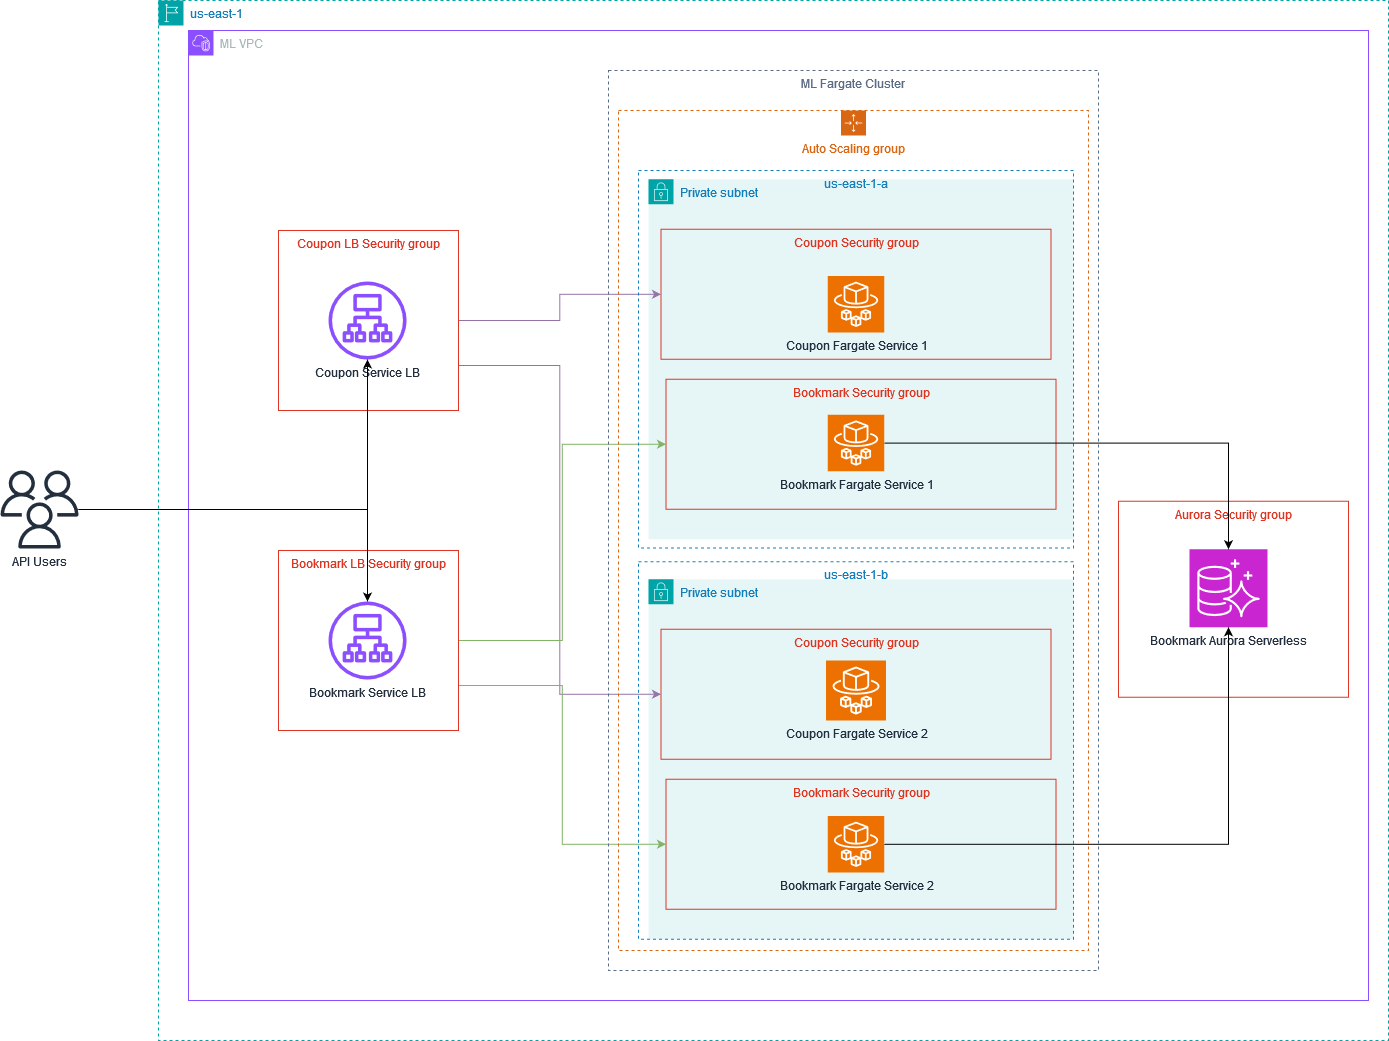

The diagram above was exported from draw.io. Its source (the exported page's mxGraphModel, read from the mxfile embedded in the PNG):
<mxGraphModel dx="3243" dy="1933" grid="1" gridSize="10" guides="1" tooltips="1" connect="1" arrows="1" fold="1" page="1" pageScale="1" pageWidth="1169" pageHeight="827" math="0" shadow="0">
  <root>
    <mxCell id="0" />
    <mxCell id="1" parent="0" />
    <mxCell id="xviAL3ywEndyLO3-tjaJ-4" value="&lt;div&gt;us-east-1&lt;/div&gt;" style="points=[[0,0],[0.25,0],[0.5,0],[0.75,0],[1,0],[1,0.25],[1,0.5],[1,0.75],[1,1],[0.75,1],[0.5,1],[0.25,1],[0,1],[0,0.75],[0,0.5],[0,0.25]];outlineConnect=0;gradientColor=none;html=1;whiteSpace=wrap;fontSize=12;fontStyle=0;container=1;pointerEvents=0;collapsible=0;recursiveResize=0;shape=mxgraph.aws4.group;grIcon=mxgraph.aws4.group_region;strokeColor=#00A4A6;fillColor=none;verticalAlign=top;align=left;spacingLeft=30;fontColor=#147EBA;dashed=1;" parent="1" vertex="1">
      <mxGeometry x="80" y="-120" width="1230" height="1040" as="geometry" />
    </mxCell>
    <mxCell id="xviAL3ywEndyLO3-tjaJ-2" value="ML VPC" style="points=[[0,0],[0.25,0],[0.5,0],[0.75,0],[1,0],[1,0.25],[1,0.5],[1,0.75],[1,1],[0.75,1],[0.5,1],[0.25,1],[0,1],[0,0.75],[0,0.5],[0,0.25]];outlineConnect=0;gradientColor=none;html=1;whiteSpace=wrap;fontSize=12;fontStyle=0;container=1;pointerEvents=0;collapsible=0;recursiveResize=0;shape=mxgraph.aws4.group;grIcon=mxgraph.aws4.group_vpc2;strokeColor=#8C4FFF;fillColor=none;verticalAlign=top;align=left;spacingLeft=30;fontColor=#AAB7B8;dashed=0;" parent="xviAL3ywEndyLO3-tjaJ-4" vertex="1">
      <mxGeometry x="30" y="30" width="1180" height="970" as="geometry" />
    </mxCell>
    <mxCell id="xviAL3ywEndyLO3-tjaJ-3" value="Private subnet" style="points=[[0,0],[0.25,0],[0.5,0],[0.75,0],[1,0],[1,0.25],[1,0.5],[1,0.75],[1,1],[0.75,1],[0.5,1],[0.25,1],[0,1],[0,0.75],[0,0.5],[0,0.25]];outlineConnect=0;gradientColor=none;html=1;whiteSpace=wrap;fontSize=12;fontStyle=0;container=1;pointerEvents=0;collapsible=0;recursiveResize=0;shape=mxgraph.aws4.group;grIcon=mxgraph.aws4.group_security_group;grStroke=0;strokeColor=#00A4A6;fillColor=#E6F6F7;verticalAlign=top;align=left;spacingLeft=30;fontColor=#147EBA;dashed=0;" parent="xviAL3ywEndyLO3-tjaJ-2" vertex="1">
      <mxGeometry x="460" y="148.75" width="425" height="360" as="geometry" />
    </mxCell>
    <mxCell id="xviAL3ywEndyLO3-tjaJ-12" value="Coupon Security group" style="fillColor=none;strokeColor=#DD3522;verticalAlign=top;fontStyle=0;fontColor=#DD3522;whiteSpace=wrap;html=1;" parent="xviAL3ywEndyLO3-tjaJ-3" vertex="1">
      <mxGeometry x="12.5" y="50" width="390" height="130" as="geometry" />
    </mxCell>
    <mxCell id="xviAL3ywEndyLO3-tjaJ-17" value="Bookmark Security group" style="fillColor=none;strokeColor=#DD3522;verticalAlign=top;fontStyle=0;fontColor=#DD3522;whiteSpace=wrap;html=1;" parent="xviAL3ywEndyLO3-tjaJ-3" vertex="1">
      <mxGeometry x="17.5" y="200" width="390" height="130" as="geometry" />
    </mxCell>
    <mxCell id="xviAL3ywEndyLO3-tjaJ-38" value="Bookmark Fargate Service 1" style="sketch=0;points=[[0,0,0],[0.25,0,0],[0.5,0,0],[0.75,0,0],[1,0,0],[0,1,0],[0.25,1,0],[0.5,1,0],[0.75,1,0],[1,1,0],[0,0.25,0],[0,0.5,0],[0,0.75,0],[1,0.25,0],[1,0.5,0],[1,0.75,0]];outlineConnect=0;fontColor=#232F3E;fillColor=#ED7100;strokeColor=#ffffff;dashed=0;verticalLabelPosition=bottom;verticalAlign=top;align=center;html=1;fontSize=12;fontStyle=0;aspect=fixed;shape=mxgraph.aws4.resourceIcon;resIcon=mxgraph.aws4.fargate;" parent="xviAL3ywEndyLO3-tjaJ-3" vertex="1">
      <mxGeometry x="179.25" y="235.5" width="56.5" height="56.5" as="geometry" />
    </mxCell>
    <mxCell id="xviAL3ywEndyLO3-tjaJ-39" value="Coupon Fargate Service 1" style="sketch=0;points=[[0,0,0],[0.25,0,0],[0.5,0,0],[0.75,0,0],[1,0,0],[0,1,0],[0.25,1,0],[0.5,1,0],[0.75,1,0],[1,1,0],[0,0.25,0],[0,0.5,0],[0,0.75,0],[1,0.25,0],[1,0.5,0],[1,0.75,0]];outlineConnect=0;fontColor=#232F3E;fillColor=#ED7100;strokeColor=#ffffff;dashed=0;verticalLabelPosition=bottom;verticalAlign=top;align=center;html=1;fontSize=12;fontStyle=0;aspect=fixed;shape=mxgraph.aws4.resourceIcon;resIcon=mxgraph.aws4.fargate;" parent="xviAL3ywEndyLO3-tjaJ-3" vertex="1">
      <mxGeometry x="179.25" y="96.75" width="56.5" height="56.5" as="geometry" />
    </mxCell>
    <mxCell id="xviAL3ywEndyLO3-tjaJ-28" value="Private subnet" style="points=[[0,0],[0.25,0],[0.5,0],[0.75,0],[1,0],[1,0.25],[1,0.5],[1,0.75],[1,1],[0.75,1],[0.5,1],[0.25,1],[0,1],[0,0.75],[0,0.5],[0,0.25]];outlineConnect=0;gradientColor=none;html=1;whiteSpace=wrap;fontSize=12;fontStyle=0;container=1;pointerEvents=0;collapsible=0;recursiveResize=0;shape=mxgraph.aws4.group;grIcon=mxgraph.aws4.group_security_group;grStroke=0;strokeColor=#00A4A6;fillColor=#E6F6F7;verticalAlign=top;align=left;spacingLeft=30;fontColor=#147EBA;dashed=0;" parent="xviAL3ywEndyLO3-tjaJ-2" vertex="1">
      <mxGeometry x="460" y="548.75" width="425" height="360" as="geometry" />
    </mxCell>
    <mxCell id="xviAL3ywEndyLO3-tjaJ-29" value="us-east-1-b" style="fillColor=none;strokeColor=#147EBA;dashed=1;verticalAlign=top;fontStyle=0;fontColor=#147EBA;whiteSpace=wrap;html=1;" parent="xviAL3ywEndyLO3-tjaJ-28" vertex="1">
      <mxGeometry x="-10" y="-17.5" width="435" height="377.5" as="geometry" />
    </mxCell>
    <mxCell id="xviAL3ywEndyLO3-tjaJ-30" value="Coupon Security group" style="fillColor=none;strokeColor=#DD3522;verticalAlign=top;fontStyle=0;fontColor=#DD3522;whiteSpace=wrap;html=1;" parent="xviAL3ywEndyLO3-tjaJ-28" vertex="1">
      <mxGeometry x="12.5" y="50" width="390" height="130" as="geometry" />
    </mxCell>
    <mxCell id="xviAL3ywEndyLO3-tjaJ-31" value="Bookmark Security group" style="fillColor=none;strokeColor=#DD3522;verticalAlign=top;fontStyle=0;fontColor=#DD3522;whiteSpace=wrap;html=1;" parent="xviAL3ywEndyLO3-tjaJ-28" vertex="1">
      <mxGeometry x="17.5" y="200" width="390" height="130" as="geometry" />
    </mxCell>
    <mxCell id="xviAL3ywEndyLO3-tjaJ-41" value="Bookmark Fargate Service 2" style="sketch=0;points=[[0,0,0],[0.25,0,0],[0.5,0,0],[0.75,0,0],[1,0,0],[0,1,0],[0.25,1,0],[0.5,1,0],[0.75,1,0],[1,1,0],[0,0.25,0],[0,0.5,0],[0,0.75,0],[1,0.25,0],[1,0.5,0],[1,0.75,0]];outlineConnect=0;fontColor=#232F3E;fillColor=#ED7100;strokeColor=#ffffff;dashed=0;verticalLabelPosition=bottom;verticalAlign=top;align=center;html=1;fontSize=12;fontStyle=0;aspect=fixed;shape=mxgraph.aws4.resourceIcon;resIcon=mxgraph.aws4.fargate;" parent="xviAL3ywEndyLO3-tjaJ-28" vertex="1">
      <mxGeometry x="179.25" y="236.75" width="56.5" height="56.5" as="geometry" />
    </mxCell>
    <mxCell id="xviAL3ywEndyLO3-tjaJ-34" value="Aurora Security group" style="fillColor=none;strokeColor=#DD3522;verticalAlign=top;fontStyle=0;fontColor=#DD3522;whiteSpace=wrap;html=1;" parent="xviAL3ywEndyLO3-tjaJ-2" vertex="1">
      <mxGeometry x="930" y="470.75" width="230" height="196" as="geometry" />
    </mxCell>
    <mxCell id="xviAL3ywEndyLO3-tjaJ-35" value="Bookmark Aurora Serverless" style="sketch=0;points=[[0,0,0],[0.25,0,0],[0.5,0,0],[0.75,0,0],[1,0,0],[0,1,0],[0.25,1,0],[0.5,1,0],[0.75,1,0],[1,1,0],[0,0.25,0],[0,0.5,0],[0,0.75,0],[1,0.25,0],[1,0.5,0],[1,0.75,0]];outlineConnect=0;fontColor=#232F3E;fillColor=#C925D1;strokeColor=#ffffff;dashed=0;verticalLabelPosition=bottom;verticalAlign=top;align=center;html=1;fontSize=12;fontStyle=0;aspect=fixed;shape=mxgraph.aws4.resourceIcon;resIcon=mxgraph.aws4.aurora;" parent="xviAL3ywEndyLO3-tjaJ-2" vertex="1">
      <mxGeometry x="1001" y="518.75" width="78" height="78" as="geometry" />
    </mxCell>
    <mxCell id="xviAL3ywEndyLO3-tjaJ-51" style="edgeStyle=orthogonalEdgeStyle;rounded=0;orthogonalLoop=1;jettySize=auto;html=1;fillColor=#e1d5e7;strokeColor=#9673a6;" parent="xviAL3ywEndyLO3-tjaJ-2" source="xviAL3ywEndyLO3-tjaJ-42" target="xviAL3ywEndyLO3-tjaJ-12" edge="1">
      <mxGeometry relative="1" as="geometry" />
    </mxCell>
    <mxCell id="xviAL3ywEndyLO3-tjaJ-52" style="edgeStyle=orthogonalEdgeStyle;rounded=0;orthogonalLoop=1;jettySize=auto;html=1;exitX=1;exitY=0.75;exitDx=0;exitDy=0;entryX=0;entryY=0.5;entryDx=0;entryDy=0;fillColor=#e1d5e7;strokeColor=#9673a6;" parent="xviAL3ywEndyLO3-tjaJ-2" source="xviAL3ywEndyLO3-tjaJ-42" target="xviAL3ywEndyLO3-tjaJ-30" edge="1">
      <mxGeometry relative="1" as="geometry" />
    </mxCell>
    <mxCell id="xviAL3ywEndyLO3-tjaJ-42" value="Coupon LB Security group" style="fillColor=none;strokeColor=#DD3522;verticalAlign=top;fontStyle=0;fontColor=#DD3522;whiteSpace=wrap;html=1;" parent="xviAL3ywEndyLO3-tjaJ-2" vertex="1">
      <mxGeometry x="90" y="200" width="180" height="180" as="geometry" />
    </mxCell>
    <mxCell id="xviAL3ywEndyLO3-tjaJ-53" style="edgeStyle=orthogonalEdgeStyle;rounded=0;orthogonalLoop=1;jettySize=auto;html=1;entryX=0;entryY=0.5;entryDx=0;entryDy=0;fillColor=#d5e8d4;strokeColor=#82b366;" parent="xviAL3ywEndyLO3-tjaJ-2" source="xviAL3ywEndyLO3-tjaJ-43" target="xviAL3ywEndyLO3-tjaJ-17" edge="1">
      <mxGeometry relative="1" as="geometry" />
    </mxCell>
    <mxCell id="xviAL3ywEndyLO3-tjaJ-54" style="edgeStyle=orthogonalEdgeStyle;rounded=0;orthogonalLoop=1;jettySize=auto;html=1;exitX=1;exitY=0.75;exitDx=0;exitDy=0;entryX=0;entryY=0.5;entryDx=0;entryDy=0;fillColor=#d5e8d4;strokeColor=#82b366;" parent="xviAL3ywEndyLO3-tjaJ-2" source="xviAL3ywEndyLO3-tjaJ-43" target="xviAL3ywEndyLO3-tjaJ-31" edge="1">
      <mxGeometry relative="1" as="geometry" />
    </mxCell>
    <mxCell id="xviAL3ywEndyLO3-tjaJ-43" value="Bookmark LB Security group" style="fillColor=none;strokeColor=#DD3522;verticalAlign=top;fontStyle=0;fontColor=#DD3522;whiteSpace=wrap;html=1;" parent="xviAL3ywEndyLO3-tjaJ-2" vertex="1">
      <mxGeometry x="90" y="520" width="180" height="180" as="geometry" />
    </mxCell>
    <mxCell id="xviAL3ywEndyLO3-tjaJ-5" value="us-east-1-a" style="fillColor=none;strokeColor=#147EBA;dashed=1;verticalAlign=top;fontStyle=0;fontColor=#147EBA;whiteSpace=wrap;html=1;" parent="xviAL3ywEndyLO3-tjaJ-2" vertex="1">
      <mxGeometry x="450" y="140" width="435" height="377.5" as="geometry" />
    </mxCell>
    <mxCell id="xviAL3ywEndyLO3-tjaJ-45" value="Auto Scaling group" style="points=[[0,0],[0.25,0],[0.5,0],[0.75,0],[1,0],[1,0.25],[1,0.5],[1,0.75],[1,1],[0.75,1],[0.5,1],[0.25,1],[0,1],[0,0.75],[0,0.5],[0,0.25]];outlineConnect=0;gradientColor=none;html=1;whiteSpace=wrap;fontSize=12;fontStyle=0;container=1;pointerEvents=0;collapsible=0;recursiveResize=0;shape=mxgraph.aws4.groupCenter;grIcon=mxgraph.aws4.group_auto_scaling_group;grStroke=1;strokeColor=#D86613;fillColor=none;verticalAlign=top;align=center;fontColor=#D86613;dashed=1;spacingTop=25;" parent="xviAL3ywEndyLO3-tjaJ-2" vertex="1">
      <mxGeometry x="430" y="80" width="470" height="840" as="geometry" />
    </mxCell>
    <mxCell id="xviAL3ywEndyLO3-tjaJ-46" value="ML Fargate Cluster" style="fillColor=none;strokeColor=#5A6C86;dashed=1;verticalAlign=top;fontStyle=0;fontColor=#5A6C86;whiteSpace=wrap;html=1;" parent="xviAL3ywEndyLO3-tjaJ-2" vertex="1">
      <mxGeometry x="420" y="40" width="490" height="900" as="geometry" />
    </mxCell>
    <mxCell id="xviAL3ywEndyLO3-tjaJ-47" value="Coupon Service LB" style="sketch=0;outlineConnect=0;fontColor=#232F3E;gradientColor=none;fillColor=#8C4FFF;strokeColor=none;dashed=0;verticalLabelPosition=bottom;verticalAlign=top;align=center;html=1;fontSize=12;fontStyle=0;aspect=fixed;pointerEvents=1;shape=mxgraph.aws4.application_load_balancer;" parent="xviAL3ywEndyLO3-tjaJ-2" vertex="1">
      <mxGeometry x="140" y="251" width="78" height="78" as="geometry" />
    </mxCell>
    <mxCell id="xviAL3ywEndyLO3-tjaJ-48" value="Bookmark Service LB" style="sketch=0;outlineConnect=0;fontColor=#232F3E;gradientColor=none;fillColor=#8C4FFF;strokeColor=none;dashed=0;verticalLabelPosition=bottom;verticalAlign=top;align=center;html=1;fontSize=12;fontStyle=0;aspect=fixed;pointerEvents=1;shape=mxgraph.aws4.application_load_balancer;" parent="xviAL3ywEndyLO3-tjaJ-2" vertex="1">
      <mxGeometry x="140" y="571" width="78" height="78" as="geometry" />
    </mxCell>
    <mxCell id="xviAL3ywEndyLO3-tjaJ-55" value="Coupon Fargate Service 2" style="sketch=0;points=[[0,0,0],[0.25,0,0],[0.5,0,0],[0.75,0,0],[1,0,0],[0,1,0],[0.25,1,0],[0.5,1,0],[0.75,1,0],[1,1,0],[0,0.25,0],[0,0.5,0],[0,0.75,0],[1,0.25,0],[1,0.5,0],[1,0.75,0]];outlineConnect=0;fontColor=#232F3E;fillColor=#ED7100;strokeColor=#ffffff;dashed=0;verticalLabelPosition=bottom;verticalAlign=top;align=center;html=1;fontSize=12;fontStyle=0;aspect=fixed;shape=mxgraph.aws4.resourceIcon;resIcon=mxgraph.aws4.fargate;" parent="xviAL3ywEndyLO3-tjaJ-2" vertex="1">
      <mxGeometry x="637.5" y="630" width="60" height="60" as="geometry" />
    </mxCell>
    <mxCell id="xviAL3ywEndyLO3-tjaJ-56" style="edgeStyle=orthogonalEdgeStyle;rounded=0;orthogonalLoop=1;jettySize=auto;html=1;" parent="xviAL3ywEndyLO3-tjaJ-2" source="xviAL3ywEndyLO3-tjaJ-38" target="xviAL3ywEndyLO3-tjaJ-35" edge="1">
      <mxGeometry relative="1" as="geometry" />
    </mxCell>
    <mxCell id="xviAL3ywEndyLO3-tjaJ-57" style="edgeStyle=orthogonalEdgeStyle;rounded=0;orthogonalLoop=1;jettySize=auto;html=1;" parent="xviAL3ywEndyLO3-tjaJ-2" source="xviAL3ywEndyLO3-tjaJ-41" target="xviAL3ywEndyLO3-tjaJ-35" edge="1">
      <mxGeometry relative="1" as="geometry" />
    </mxCell>
    <mxCell id="xviAL3ywEndyLO3-tjaJ-59" style="edgeStyle=orthogonalEdgeStyle;rounded=0;orthogonalLoop=1;jettySize=auto;html=1;" parent="1" source="xviAL3ywEndyLO3-tjaJ-58" target="xviAL3ywEndyLO3-tjaJ-47" edge="1">
      <mxGeometry relative="1" as="geometry" />
    </mxCell>
    <mxCell id="xviAL3ywEndyLO3-tjaJ-60" style="edgeStyle=orthogonalEdgeStyle;rounded=0;orthogonalLoop=1;jettySize=auto;html=1;" parent="1" source="xviAL3ywEndyLO3-tjaJ-58" target="xviAL3ywEndyLO3-tjaJ-48" edge="1">
      <mxGeometry relative="1" as="geometry" />
    </mxCell>
    <mxCell id="xviAL3ywEndyLO3-tjaJ-58" value="API Users" style="sketch=0;outlineConnect=0;fontColor=#232F3E;gradientColor=none;fillColor=#232F3D;strokeColor=none;dashed=0;verticalLabelPosition=bottom;verticalAlign=top;align=center;html=1;fontSize=12;fontStyle=0;aspect=fixed;pointerEvents=1;shape=mxgraph.aws4.users;" parent="1" vertex="1">
      <mxGeometry x="-78" y="350" width="78" height="78" as="geometry" />
    </mxCell>
  </root>
</mxGraphModel>